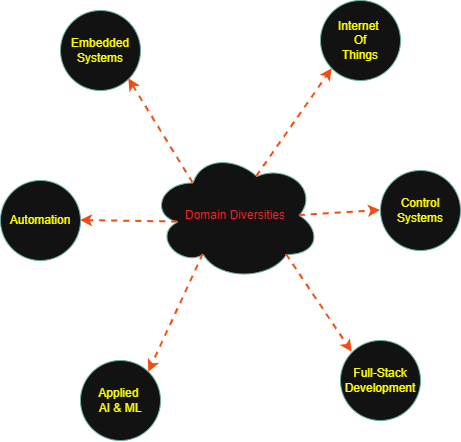

The diagram above was exported from draw.io. Its source (the exported page's mxGraphModel, read from the mxfile embedded in the PNG):
<mxGraphModel dx="1068" dy="478" grid="1" gridSize="10" guides="1" tooltips="1" connect="1" arrows="1" fold="1" page="1" pageScale="1" pageWidth="1100" pageHeight="1700" math="0" shadow="0">
  <root>
    <mxCell id="0" />
    <mxCell id="1" parent="0" />
    <mxCell id="m4DlJ84x6t3ZJtotur85-1" parent="1" style="ellipse;shape=cloud;whiteSpace=wrap;html=1;fontColor=light-dark(#000000,#FF1D22);strokeColor=light-dark(#000000,#67AB9F);rounded=0;" value="Domain Diversities" vertex="1">
      <mxGeometry height="130" width="170" x="500" y="170" as="geometry" />
    </mxCell>
    <mxCell id="m4DlJ84x6t3ZJtotur85-2" parent="1" style="ellipse;whiteSpace=wrap;html=1;aspect=fixed;fontColor=light-dark(#000000,#FFFF00);strokeColor=light-dark(#B20000,#67AB9F);rounded=0;" value="Embedded Systems" vertex="1">
      <mxGeometry height="80" width="80" x="410" y="30" as="geometry" />
    </mxCell>
    <mxCell id="m4DlJ84x6t3ZJtotur85-3" parent="1" style="ellipse;whiteSpace=wrap;html=1;aspect=fixed;fontColor=light-dark(#000000,#FFFF00);strokeColor=light-dark(#B20000,#67AB9F);rounded=0;" value="Internet&amp;nbsp;&lt;div&gt;Of&lt;/div&gt;&lt;div&gt;Things&lt;/div&gt;" vertex="1">
      <mxGeometry height="80" width="80" x="670" y="20" as="geometry" />
    </mxCell>
    <mxCell id="m4DlJ84x6t3ZJtotur85-4" parent="1" style="ellipse;whiteSpace=wrap;html=1;aspect=fixed;fontColor=light-dark(#000000,#FFFF00);strokeColor=light-dark(#B20000,#67AB9F);rounded=0;" value="Control Systems" vertex="1">
      <mxGeometry height="80" width="80" x="730" y="190" as="geometry" />
    </mxCell>
    <mxCell id="m4DlJ84x6t3ZJtotur85-5" parent="1" style="ellipse;whiteSpace=wrap;html=1;aspect=fixed;fontColor=light-dark(#000000,#FFFF00);strokeColor=light-dark(#B20000,#67AB9F);rounded=0;" value="Full-Stack Development" vertex="1">
      <mxGeometry height="80" width="80" x="690" y="360" as="geometry" />
    </mxCell>
    <mxCell id="m4DlJ84x6t3ZJtotur85-6" parent="1" style="ellipse;whiteSpace=wrap;html=1;aspect=fixed;fontColor=light-dark(#000000,#FFFF00);strokeColor=light-dark(#B20000,#67AB9F);rounded=0;" value="Applied&amp;nbsp;&lt;div&gt;AI &amp;amp; ML&lt;/div&gt;" vertex="1">
      <mxGeometry height="80" width="80" x="430" y="380" as="geometry" />
    </mxCell>
    <mxCell id="m4DlJ84x6t3ZJtotur85-7" parent="1" style="ellipse;whiteSpace=wrap;html=1;aspect=fixed;fontColor=light-dark(#000000,#FFFF00);strokeColor=light-dark(#B20000,#67AB9F);rounded=0;" value="Automation" vertex="1">
      <mxGeometry height="80" width="80" x="350" y="200" as="geometry" />
    </mxCell>
    <mxCell id="m4DlJ84x6t3ZJtotur85-8" edge="1" parent="1" source="m4DlJ84x6t3ZJtotur85-1" style="endArrow=classic;html=1;rounded=0;exitX=0.25;exitY=0.25;exitDx=0;exitDy=0;exitPerimeter=0;entryX=1;entryY=1;entryDx=0;entryDy=0;dashed=1;strokeWidth=2;strokeColor=light-dark(#B20000,#F04D11);" target="m4DlJ84x6t3ZJtotur85-2" value="">
      <mxGeometry height="50" relative="1" width="50" as="geometry">
        <mxPoint x="500" y="200" as="sourcePoint" />
        <mxPoint x="550" y="150" as="targetPoint" />
      </mxGeometry>
    </mxCell>
    <mxCell id="m4DlJ84x6t3ZJtotur85-9" edge="1" parent="1" source="m4DlJ84x6t3ZJtotur85-1" style="endArrow=classic;html=1;rounded=0;exitX=0.625;exitY=0.2;exitDx=0;exitDy=0;exitPerimeter=0;entryX=0;entryY=1;entryDx=0;entryDy=0;dashed=1;strokeWidth=2;strokeColor=light-dark(#B20000,#F04D11);" target="m4DlJ84x6t3ZJtotur85-3" value="">
      <mxGeometry height="50" relative="1" width="50" as="geometry">
        <mxPoint x="700" y="232" as="sourcePoint" />
        <mxPoint x="638" y="130" as="targetPoint" />
      </mxGeometry>
    </mxCell>
    <mxCell id="m4DlJ84x6t3ZJtotur85-10" edge="1" parent="1" source="m4DlJ84x6t3ZJtotur85-1" style="endArrow=classic;html=1;rounded=0;exitX=0.875;exitY=0.5;exitDx=0;exitDy=0;exitPerimeter=0;entryX=0;entryY=0.5;entryDx=0;entryDy=0;dashed=1;strokeWidth=2;strokeColor=light-dark(#B20000,#F04D11);" target="m4DlJ84x6t3ZJtotur85-4" value="">
      <mxGeometry height="50" relative="1" width="50" as="geometry">
        <mxPoint x="670" y="326" as="sourcePoint" />
        <mxPoint x="713" y="230" as="targetPoint" />
      </mxGeometry>
    </mxCell>
    <mxCell id="m4DlJ84x6t3ZJtotur85-11" edge="1" parent="1" source="m4DlJ84x6t3ZJtotur85-1" style="endArrow=classic;html=1;rounded=0;exitX=0.8;exitY=0.8;exitDx=0;exitDy=0;exitPerimeter=0;entryX=0;entryY=0;entryDx=0;entryDy=0;dashed=1;strokeWidth=2;strokeColor=light-dark(#B20000,#F04D11);" target="m4DlJ84x6t3ZJtotur85-5" value="">
      <mxGeometry height="50" relative="1" width="50" as="geometry">
        <mxPoint x="690" y="396" as="sourcePoint" />
        <mxPoint x="733" y="300" as="targetPoint" />
      </mxGeometry>
    </mxCell>
    <mxCell id="m4DlJ84x6t3ZJtotur85-12" edge="1" parent="1" source="m4DlJ84x6t3ZJtotur85-1" style="endArrow=classic;html=1;rounded=0;exitX=0.31;exitY=0.8;exitDx=0;exitDy=0;exitPerimeter=0;entryX=1;entryY=0;entryDx=0;entryDy=0;dashed=1;strokeWidth=2;strokeColor=light-dark(#B20000,#F04D11);fillColor=#e51400;" target="m4DlJ84x6t3ZJtotur85-6" value="">
      <mxGeometry height="50" relative="1" width="50" as="geometry">
        <mxPoint x="580" y="466" as="sourcePoint" />
        <mxPoint x="623" y="370" as="targetPoint" />
      </mxGeometry>
    </mxCell>
    <mxCell id="m4DlJ84x6t3ZJtotur85-13" edge="1" parent="1" source="m4DlJ84x6t3ZJtotur85-1" style="endArrow=classic;html=1;rounded=0;exitX=0.16;exitY=0.55;exitDx=0;exitDy=0;exitPerimeter=0;entryX=1;entryY=0.5;entryDx=0;entryDy=0;dashed=1;strokeWidth=2;strokeColor=light-dark(#B20000,#F04D11);" target="m4DlJ84x6t3ZJtotur85-7" value="">
      <mxGeometry height="50" relative="1" width="50" as="geometry">
        <mxPoint x="480" y="376" as="sourcePoint" />
        <mxPoint x="523" y="280" as="targetPoint" />
      </mxGeometry>
    </mxCell>
  </root>
</mxGraphModel>